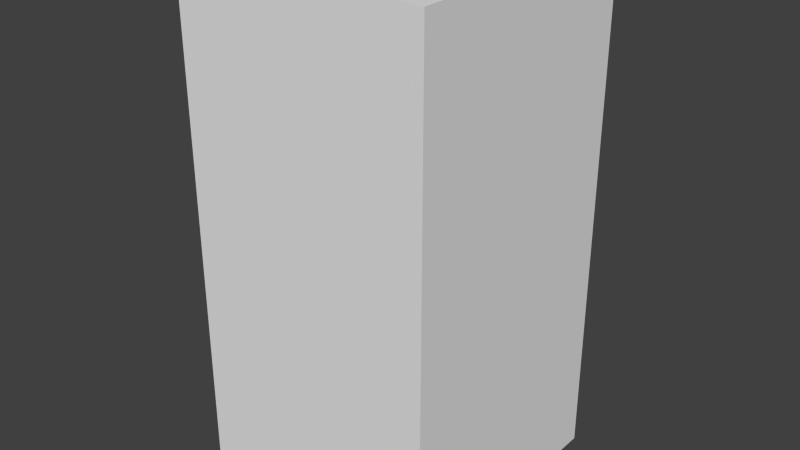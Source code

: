 # Source: greyArrowSix.blend  (saved by Blender 2.68.0; exported with 4.5.12 LTS)
import bpy
from mathutils import Matrix  # noqa: F401  (used for matrix-valued properties, if any)

bpy.ops.wm.read_factory_settings(use_empty=True)
scene = bpy.context.scene
scene.name = 'Scene'

# ---- collections
col_collection_1 = bpy.data.collections.new('Collection 1'); scene.collection.children.link(col_collection_1)

# ---- world
world_world = bpy.data.worlds.new('World'); scene.world = world_world
world_world.color = (0.05088, 0.05088, 0.05088)
world_world.use_sun_shadow = False
world_world.sun_shadow_jitter_overblur = 0.0
world_world.cycles.sampling_method = 'MANUAL'
world_world.cycles.sample_map_resolution = 256

# ---- meshes
me_greyarrowsix = bpy.data.meshes.new('greyArrowSix')
me_greyarrowsix.from_pydata([(-0.5, -0.5, -1.0), (-0.5, 0.5, -1.0), (0.5, 0.5, -1.0), (0.5, -0.5, -1.0), (-0.5, -0.5, 1.0), (-0.5, 0.5, 1.0), (0.5, 0.5, 1.0), (0.5, -0.5, 1.0)], [], [(4, 5, 1, 0), (5, 6, 2, 1), (6, 7, 3, 2), (7, 4, 0, 3), (0, 1, 2, 3), (7, 6, 5, 4)])
me_greyarrowsix.use_remesh_preserve_volume = False
me_greyarrowsix.use_remesh_preserve_attributes = False
me_greyarrowsix.use_mirror_vertex_groups = False
me_greyarrowsix.update()

# ---- objects
ob_greyarrowsix = bpy.data.objects.new('greyArrowSix', me_greyarrowsix)

# ---- transforms, parenting, visibility, modifiers, constraints
ob_greyarrowsix.location = (0.0, 0.0, 0.0)
ob_greyarrowsix.lineart.crease_threshold = 0.0

# ---- collection membership
col_collection_1.objects.link(ob_greyarrowsix)

# ---- scene / render settings (as saved in the file)
scene.frame_start = 1; scene.frame_end = 250; scene.frame_set(1)
scene.render.engine = 'BLENDER_EEVEE_NEXT'
scene.render.image_settings.color_mode = 'RGB'
scene.render.image_settings.compression = 90
scene.render.resolution_percentage = 50
scene.render.dither_intensity = 0.0
scene.cycles.use_denoising = False
scene.cycles.samples = 10
scene.cycles.sampling_pattern = 'TABULATED_SOBOL'
scene.cycles.light_sampling_threshold = 0.0
scene.cycles.use_adaptive_sampling = False
scene.cycles.use_light_tree = False
scene.cycles.blur_glossy = 0.0
scene.cycles.volume_bounces = 1
scene.cycles.pixel_filter_type = 'GAUSSIAN'
scene.cycles.sample_clamp_indirect = 0.0
scene.view_settings.view_transform = 'Standard'
bpy.context.view_layer.update()

# ---- added for rendering (the .blend has no active camera and no usable light): camera, sun
cam_auto = bpy.data.cameras.new('AutoCamera')
cam_auto.lens = 50.0
cam_auto.sensor_width = 36.0
cam_auto.clip_end = 1000.0
ob_auto_camera = bpy.data.objects.new('AutoCamera', cam_auto)
scene.collection.objects.link(ob_auto_camera)
ob_auto_camera.location = (2.26633, -2.71959, 1.81306)
ob_auto_camera.rotation_euler = (1.09748, -7.21219e-08, 0.694738)
scene.camera = ob_auto_camera
light_auto_sun = bpy.data.lights.new('AutoSun', 'SUN')
light_auto_sun.energy = 3.0
light_auto_sun.angle = 0.0523599
ob_auto_sun = bpy.data.objects.new('AutoSun', light_auto_sun)
scene.collection.objects.link(ob_auto_sun)
ob_auto_sun.rotation_euler = (0.872665, 0.174533, 0.523599)
bpy.context.view_layer.update()
